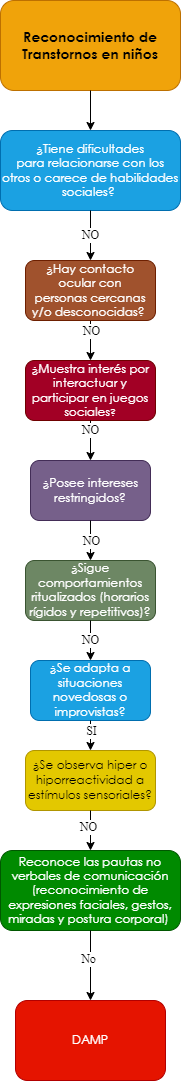

The diagram above was exported from draw.io. Its source (the exported page's mxGraphModel, read from the mxfile embedded in the PNG):
<mxGraphModel dx="-1613" dy="463" grid="1" gridSize="10" guides="1" tooltips="1" connect="1" arrows="1" fold="1" page="1" pageScale="1" pageWidth="827" pageHeight="1169" math="0" shadow="0">
  <root>
    <mxCell id="0" />
    <mxCell id="1" parent="0" />
    <mxCell id="aD3l8rFZ2b-N-G4bENQS-1" value="&lt;span style=&quot;font-family: &amp;quot;Century Gothic&amp;quot;, sans-serif;&quot;&gt;&lt;font style=&quot;font-size: 14px;&quot;&gt;&lt;b style=&quot;&quot;&gt;Reconocimiento de Transtornos en niños&lt;/b&gt;&lt;/font&gt;&lt;/span&gt;" style="rounded=1;whiteSpace=wrap;html=1;fillColor=#f0a30a;strokeColor=#BD7000;fontColor=#000000;gradientColor=none;glass=0;sketch=0;shadow=0;" vertex="1" parent="1">
      <mxGeometry x="2850" y="40" width="180" height="90" as="geometry" />
    </mxCell>
    <mxCell id="aD3l8rFZ2b-N-G4bENQS-2" value="" style="endArrow=classic;html=1;exitX=0.5;exitY=1;exitDx=0;exitDy=0;entryX=0.5;entryY=0;entryDx=0;entryDy=0;" edge="1" parent="1" source="aD3l8rFZ2b-N-G4bENQS-1" target="aD3l8rFZ2b-N-G4bENQS-3">
      <mxGeometry width="50" height="50" relative="1" as="geometry">
        <mxPoint x="2880" y="270" as="sourcePoint" />
        <mxPoint x="2860" y="220" as="targetPoint" />
      </mxGeometry>
    </mxCell>
    <mxCell id="aD3l8rFZ2b-N-G4bENQS-3" value="&lt;div style=&quot;&quot;&gt;&lt;div style=&quot;&quot;&gt;&lt;p style=&quot;&quot; class=&quot;MsoNormal&quot;&gt;&lt;span style=&quot;line-height: 107%; font-family: &amp;quot;Century Gothic&amp;quot;, sans-serif;&quot;&gt;¿Tiene dificultades&lt;br/&gt;para relacionarse con los otros o carece de habilidades sociales?&amp;nbsp;&lt;/span&gt;&lt;/p&gt;&lt;/div&gt;&lt;/div&gt;" style="rounded=1;whiteSpace=wrap;html=1;shadow=0;glass=0;sketch=0;align=center;fillColor=#1ba1e2;fontColor=#ffffff;strokeColor=#006EAF;" vertex="1" parent="1">
      <mxGeometry x="2850" y="170" width="180" height="80" as="geometry" />
    </mxCell>
    <mxCell id="t3sMvfLVy5kXBR0qUOu3-1" value="" style="edgeStyle=orthogonalEdgeStyle;rounded=0;orthogonalLoop=1;jettySize=auto;html=1;fontFamily=Georgia;fontSize=12;fontColor=#FFFFFF;" edge="1" parent="1" source="aD3l8rFZ2b-N-G4bENQS-4" target="aD3l8rFZ2b-N-G4bENQS-6">
      <mxGeometry relative="1" as="geometry" />
    </mxCell>
    <mxCell id="aD3l8rFZ2b-N-G4bENQS-4" value="&lt;p class=&quot;MsoNormal&quot;&gt;&lt;span style=&quot;line-height: 107%; font-family: &amp;quot;Century Gothic&amp;quot;, sans-serif;&quot;&gt;&lt;font style=&quot;font-size: 12px;&quot;&gt;¿Hay contacto ocular con&lt;br/&gt;personas cercanas y/o desconocidas?&lt;/font&gt;&lt;/span&gt;&lt;span style=&quot;font-size:12.0pt;line-height:107%;font-family:&lt;br/&gt;&amp;quot;Century Gothic&amp;quot;,sans-serif;mso-bidi-font-family:Arial&quot;&gt;&amp;nbsp;&lt;/span&gt;&lt;/p&gt;" style="rounded=1;whiteSpace=wrap;html=1;shadow=0;glass=0;sketch=0;fontFamily=Helvetica;fontSize=12;fontColor=#ffffff;fillColor=#a0522d;strokeColor=#6D1F00;" vertex="1" parent="1">
      <mxGeometry x="2875" y="300" width="130" height="60" as="geometry" />
    </mxCell>
    <mxCell id="aD3l8rFZ2b-N-G4bENQS-5" value="NO" style="endArrow=classic;html=1;fontFamily=Times New Roman;fontSize=12;fontColor=#000000;entryX=0.5;entryY=0;entryDx=0;entryDy=0;exitX=0.5;exitY=1;exitDx=0;exitDy=0;" edge="1" parent="1" source="aD3l8rFZ2b-N-G4bENQS-3" target="aD3l8rFZ2b-N-G4bENQS-4">
      <mxGeometry width="50" height="50" relative="1" as="geometry">
        <mxPoint x="2930" y="470" as="sourcePoint" />
        <mxPoint x="2940" y="590" as="targetPoint" />
      </mxGeometry>
    </mxCell>
    <mxCell id="aD3l8rFZ2b-N-G4bENQS-6" value="&lt;span style=&quot;line-height: 107%; font-family: &amp;quot;Century Gothic&amp;quot;, sans-serif;&quot;&gt;&lt;font style=&quot;font-size: 12px;&quot;&gt;¿&lt;/font&gt;&lt;/span&gt;&lt;span style=&quot;line-height: 107%; font-family: &amp;quot;Century Gothic&amp;quot;, sans-serif;&quot;&gt;Muestra interés por&lt;br/&gt;interactuar y participar en juegos sociales&lt;font size=&quot;1&quot;&gt;?&lt;/font&gt;&lt;/span&gt;" style="rounded=1;whiteSpace=wrap;html=1;shadow=0;glass=0;sketch=0;fontFamily=Times New Roman;fontSize=12;fontColor=#ffffff;fillColor=#a20025;strokeColor=#6F0000;" vertex="1" parent="1">
      <mxGeometry x="2875" y="400" width="130" height="60" as="geometry" />
    </mxCell>
    <mxCell id="aD3l8rFZ2b-N-G4bENQS-8" value="&lt;p class=&quot;MsoNormal&quot;&gt;&lt;span style=&quot;line-height: 107%; font-family: &amp;quot;Century Gothic&amp;quot;, sans-serif;&quot;&gt;&lt;font style=&quot;font-size: 12px;&quot;&gt;¿Posee intereses&lt;br&gt;restringidos?&lt;/font&gt;&lt;span style=&quot;font-size: 12pt;&quot;&gt;&lt;/span&gt;&lt;/span&gt;&lt;/p&gt;" style="rounded=1;whiteSpace=wrap;html=1;shadow=0;glass=0;sketch=0;fontFamily=Times New Roman;fontSize=12;fontColor=#ffffff;fillColor=#76608a;strokeColor=#432D57;" vertex="1" parent="1">
      <mxGeometry x="2880" y="500" width="120" height="60" as="geometry" />
    </mxCell>
    <mxCell id="aD3l8rFZ2b-N-G4bENQS-9" value="" style="endArrow=classic;html=1;fontFamily=Times New Roman;fontSize=12;fontColor=#000000;exitX=0.5;exitY=1;exitDx=0;exitDy=0;entryX=0.5;entryY=0;entryDx=0;entryDy=0;" edge="1" parent="1" source="aD3l8rFZ2b-N-G4bENQS-6" target="aD3l8rFZ2b-N-G4bENQS-8">
      <mxGeometry width="50" height="50" relative="1" as="geometry">
        <mxPoint x="2940" y="870" as="sourcePoint" />
        <mxPoint x="2990" y="820" as="targetPoint" />
      </mxGeometry>
    </mxCell>
    <mxCell id="aD3l8rFZ2b-N-G4bENQS-10" value="NO" style="edgeLabel;html=1;align=center;verticalAlign=middle;resizable=0;points=[];fontSize=12;fontFamily=Times New Roman;fontColor=#000000;" vertex="1" connectable="0" parent="aD3l8rFZ2b-N-G4bENQS-9">
      <mxGeometry x="-0.2062" y="-3" relative="1" as="geometry">
        <mxPoint x="3" y="-106" as="offset" />
      </mxGeometry>
    </mxCell>
    <mxCell id="aD3l8rFZ2b-N-G4bENQS-11" value="&lt;p class=&quot;MsoNormal&quot;&gt;&lt;span style=&quot;line-height: 107%; font-family: &amp;quot;Century Gothic&amp;quot;, sans-serif;&quot;&gt;&lt;font style=&quot;font-size: 12px;&quot;&gt;¿Sigue&lt;/font&gt;&lt;/span&gt;&lt;span&gt; &lt;/span&gt;&lt;span style=&quot;line-height: 107%; font-family: &amp;quot;Century Gothic&amp;quot;, sans-serif;&quot;&gt;&lt;font style=&quot;font-size: 12px;&quot;&gt;comportamientos&lt;br&gt;ritualizados (horarios rígidos y repetitivos)?&lt;/font&gt;&lt;span style=&quot;font-size: 12pt;&quot;&gt;&lt;/span&gt;&lt;/span&gt;&lt;/p&gt;" style="rounded=1;whiteSpace=wrap;html=1;shadow=0;glass=0;sketch=0;fontFamily=Times New Roman;fontSize=12;fontColor=#ffffff;fillColor=#6d8764;strokeColor=#3A5431;" vertex="1" parent="1">
      <mxGeometry x="2875" y="600" width="130" height="60" as="geometry" />
    </mxCell>
    <mxCell id="aD3l8rFZ2b-N-G4bENQS-12" value="NO" style="endArrow=classic;html=1;fontFamily=Times New Roman;fontSize=12;fontColor=#000000;entryX=0.5;entryY=0;entryDx=0;entryDy=0;exitX=0.5;exitY=1;exitDx=0;exitDy=0;" edge="1" parent="1" source="aD3l8rFZ2b-N-G4bENQS-8" target="aD3l8rFZ2b-N-G4bENQS-11">
      <mxGeometry x="-1" y="-90" width="50" height="50" relative="1" as="geometry">
        <mxPoint x="2975" y="940" as="sourcePoint" />
        <mxPoint x="2890" y="1210" as="targetPoint" />
        <mxPoint x="90" y="-90" as="offset" />
      </mxGeometry>
    </mxCell>
    <mxCell id="aD3l8rFZ2b-N-G4bENQS-13" value="&lt;p class=&quot;MsoNormal&quot;&gt;&lt;span style=&quot;line-height: 107%; font-family: &amp;quot;Century Gothic&amp;quot;, sans-serif;&quot;&gt;&lt;font style=&quot;font-size: 12px;&quot;&gt;&lt;span style=&quot;background-color: initial;&quot;&gt;¿Se adapta a situaciones&lt;br&gt;novedosas o improvistas&lt;/span&gt;?&lt;/font&gt;&lt;span style=&quot;font-size: 12pt;&quot;&gt;&lt;/span&gt;&lt;/span&gt;&lt;/p&gt;" style="rounded=1;whiteSpace=wrap;html=1;shadow=0;glass=0;sketch=0;fontFamily=Times New Roman;fontSize=12;fontColor=#ffffff;fillColor=#1ba1e2;strokeColor=#006EAF;" vertex="1" parent="1">
      <mxGeometry x="2880" y="700" width="120" height="60" as="geometry" />
    </mxCell>
    <mxCell id="aD3l8rFZ2b-N-G4bENQS-14" value="" style="endArrow=classic;html=1;fontFamily=Times New Roman;fontSize=12;fontColor=#000000;exitX=0.5;exitY=1;exitDx=0;exitDy=0;entryX=0.5;entryY=0;entryDx=0;entryDy=0;" edge="1" parent="1" source="aD3l8rFZ2b-N-G4bENQS-11" target="aD3l8rFZ2b-N-G4bENQS-13">
      <mxGeometry width="50" height="50" relative="1" as="geometry">
        <mxPoint x="2880" y="1080" as="sourcePoint" />
        <mxPoint x="2985" y="1090" as="targetPoint" />
      </mxGeometry>
    </mxCell>
    <mxCell id="aD3l8rFZ2b-N-G4bENQS-15" value="NO" style="edgeLabel;html=1;align=center;verticalAlign=middle;resizable=0;points=[];fontSize=12;fontFamily=Times New Roman;fontColor=#000000;" vertex="1" connectable="0" parent="aD3l8rFZ2b-N-G4bENQS-14">
      <mxGeometry x="-0.2062" y="-3" relative="1" as="geometry">
        <mxPoint x="3" y="-96" as="offset" />
      </mxGeometry>
    </mxCell>
    <mxCell id="aD3l8rFZ2b-N-G4bENQS-16" value="&lt;p class=&quot;MsoNormal&quot;&gt;&lt;span style=&quot;line-height: 107%; font-family: &amp;quot;Century Gothic&amp;quot;, sans-serif;&quot;&gt;&lt;font style=&quot;font-size: 12px;&quot;&gt;&lt;span style=&quot;background-color: initial;&quot;&gt;¿Se observa hiper o&lt;br/&gt;hiporreactividad a estímulos sensoriales?&lt;/span&gt;&lt;/font&gt;&lt;span style=&quot;font-size: 12pt;&quot;&gt;&lt;/span&gt;&lt;/span&gt;&lt;/p&gt;" style="rounded=1;whiteSpace=wrap;html=1;shadow=0;glass=0;sketch=0;fontFamily=Times New Roman;fontSize=12;fontColor=#000000;fillColor=#e3c800;strokeColor=#B09500;" vertex="1" parent="1">
      <mxGeometry x="2875" y="790" width="130" height="60" as="geometry" />
    </mxCell>
    <mxCell id="aD3l8rFZ2b-N-G4bENQS-17" value="NO" style="endArrow=classic;html=1;fontFamily=Times New Roman;fontSize=12;fontColor=#000000;entryX=0.5;entryY=0;entryDx=0;entryDy=0;exitX=0.5;exitY=1;exitDx=0;exitDy=0;" edge="1" parent="1" source="aD3l8rFZ2b-N-G4bENQS-13" target="aD3l8rFZ2b-N-G4bENQS-16">
      <mxGeometry x="-1" y="-80" width="50" height="50" relative="1" as="geometry">
        <mxPoint x="2975" y="1210" as="sourcePoint" />
        <mxPoint x="2890" y="1480" as="targetPoint" />
        <mxPoint x="80" y="-80" as="offset" />
      </mxGeometry>
    </mxCell>
    <mxCell id="aD3l8rFZ2b-N-G4bENQS-18" value="" style="endArrow=classic;html=1;fontFamily=Times New Roman;fontSize=12;fontColor=#000000;exitX=0.5;exitY=1;exitDx=0;exitDy=0;entryX=0.5;entryY=0;entryDx=0;entryDy=0;" edge="1" parent="1" source="aD3l8rFZ2b-N-G4bENQS-16" target="aD3l8rFZ2b-N-G4bENQS-20">
      <mxGeometry width="50" height="50" relative="1" as="geometry">
        <mxPoint x="2880" y="1350" as="sourcePoint" />
        <mxPoint x="2975" y="1420" as="targetPoint" />
      </mxGeometry>
    </mxCell>
    <mxCell id="aD3l8rFZ2b-N-G4bENQS-19" value="NO" style="edgeLabel;html=1;align=center;verticalAlign=middle;resizable=0;points=[];fontSize=12;fontFamily=Times New Roman;fontColor=#000000;" vertex="1" connectable="0" parent="aD3l8rFZ2b-N-G4bENQS-18">
      <mxGeometry x="-0.2062" y="-3" relative="1" as="geometry">
        <mxPoint as="offset" />
      </mxGeometry>
    </mxCell>
    <mxCell id="aD3l8rFZ2b-N-G4bENQS-20" value="&lt;p class=&quot;MsoNormal&quot;&gt;&lt;span style=&quot;line-height: 107%; font-family: &amp;quot;Century Gothic&amp;quot;, sans-serif;&quot;&gt;Reconoce las pautas no&lt;br/&gt;verbales de comunicación (reconocimiento de expresiones faciales, gestos,&lt;br/&gt;miradas y postura corporal)&amp;nbsp;&lt;/span&gt;&lt;/p&gt;" style="rounded=1;whiteSpace=wrap;html=1;shadow=0;glass=0;sketch=0;fontFamily=Times New Roman;fontSize=12;fontColor=#ffffff;fillColor=#008a00;strokeColor=#005700;" vertex="1" parent="1">
      <mxGeometry x="2850" y="890" width="180" height="80" as="geometry" />
    </mxCell>
    <mxCell id="aD3l8rFZ2b-N-G4bENQS-21" value="" style="endArrow=classic;html=1;fontFamily=Times New Roman;fontSize=12;fontColor=#000000;exitX=0.5;exitY=1;exitDx=0;exitDy=0;entryX=0.5;entryY=0;entryDx=0;entryDy=0;" edge="1" parent="1" source="aD3l8rFZ2b-N-G4bENQS-20" target="aD3l8rFZ2b-N-G4bENQS-23">
      <mxGeometry width="50" height="50" relative="1" as="geometry">
        <mxPoint x="2950" y="1160" as="sourcePoint" />
        <mxPoint x="2940" y="1300" as="targetPoint" />
      </mxGeometry>
    </mxCell>
    <mxCell id="aD3l8rFZ2b-N-G4bENQS-22" value="No" style="edgeLabel;html=1;align=center;verticalAlign=middle;resizable=0;points=[];fontSize=12;fontFamily=Times New Roman;fontColor=#000000;" vertex="1" connectable="0" parent="aD3l8rFZ2b-N-G4bENQS-21">
      <mxGeometry x="-0.2062" y="-3" relative="1" as="geometry">
        <mxPoint as="offset" />
      </mxGeometry>
    </mxCell>
    <mxCell id="aD3l8rFZ2b-N-G4bENQS-23" value="&lt;p class=&quot;MsoNormal&quot;&gt;&lt;font face=&quot;Century Gothic, sans-serif&quot;&gt;DAMP&lt;/font&gt;&lt;/p&gt;" style="rounded=1;whiteSpace=wrap;html=1;shadow=0;glass=0;sketch=0;fontFamily=Times New Roman;fontSize=12;fontColor=#ffffff;fillColor=#e51400;strokeColor=#B20000;" vertex="1" parent="1">
      <mxGeometry x="2865" y="1040" width="150" height="80" as="geometry" />
    </mxCell>
    <mxCell id="3ZjU3SVEQk8M8dNIJLRC-2" value="SI" style="edgeLabel;html=1;align=center;verticalAlign=middle;resizable=0;points=[];fontSize=12;fontFamily=Times New Roman;fontColor=#000000;" vertex="1" connectable="0" parent="1">
      <mxGeometry x="2940" y="770" as="geometry" />
    </mxCell>
  </root>
</mxGraphModel>